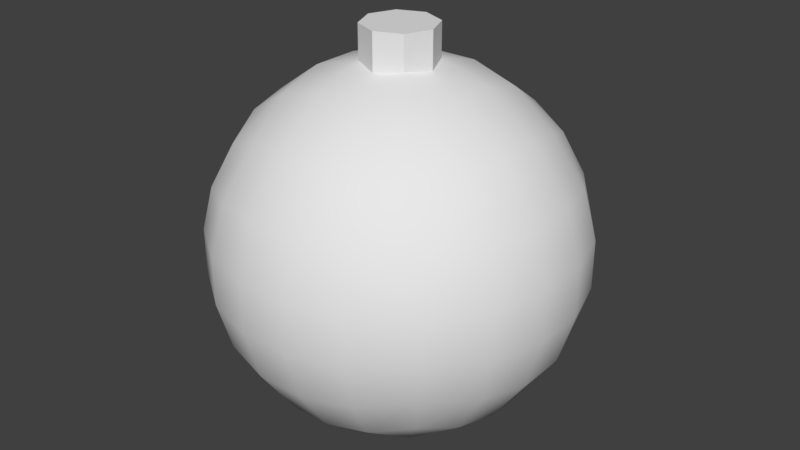# Source: Bomb.blend  (saved by Blender 2.79.0; exported with 4.5.12 LTS)
import bpy
from mathutils import Matrix  # noqa: F401  (used for matrix-valued properties, if any)

bpy.ops.wm.read_factory_settings(use_empty=True)
scene = bpy.context.scene
scene.name = 'Scene'

# ---- collections
col_collection_1 = bpy.data.collections.new('Collection 1'); scene.collection.children.link(col_collection_1)

# ---- materials (node trees are filled in below, after node groups)
mat_bomb = bpy.data.materials.new('Bomb')
mat_bomb.alpha_threshold = 0.0
mat_bomb.use_transparent_shadow = False
mat_bomb.roughness = 0.5

# ---- material node trees

# ---- world
world_world = bpy.data.worlds.new('World'); scene.world = world_world
world_world.color = (0.05088, 0.05088, 0.05088)
world_world.use_sun_shadow = False
world_world.sun_shadow_jitter_overblur = 0.0
world_world.cycles.sampling_method = 'MANUAL'

# ---- meshes
me_cylinder = bpy.data.meshes.new('Cylinder')
me_cylinder.from_pydata([(-2.935e-08, 0.1989, 0.8722), (-2.935e-08, 0.1989, 1.164), (0.1406, 0.1406, 0.8722), (0.1406, 0.1406, 1.164), (0.1989, -2.551e-09, 0.8722), (0.1989, -2.551e-09, 1.164), (0.1406, -0.1406, 0.8722), (0.1406, -0.1406, 1.164), (-4.674e-08, -0.1989, 0.8722), (-4.674e-08, -0.1989, 1.164), (-0.1406, -0.1406, 0.8722), (-0.1406, -0.1406, 1.164), (-0.1989, 8.514e-09, 0.8722), (-0.1989, 8.514e-09, 1.164), (-0.1406, 0.1406, 0.8722), (-0.1406, 0.1406, 1.164), (0.5774, 0.5774, -0.5774), (0.3464, 0.6633, -0.6633), (0.1155, 0.7024, -0.7024), (-0.1155, 0.7024, -0.7024), (-0.3464, 0.6633, -0.6633), (0.6633, 0.6633, -0.3464), (0.398, 0.8266, -0.398), (0.1327, 0.8971, -0.4214), (-0.1327, 0.8971, -0.4214), (-0.398, 0.8266, -0.398), (0.7024, 0.7024, -0.1155), (0.4214, 0.8971, -0.1327), (0.1405, 0.9801, -0.1405), (-0.1405, 0.9801, -0.1405), (-0.4214, 0.8971, -0.1327), (0.7024, 0.7024, 0.1155), (0.4214, 0.8971, 0.1327), (0.1405, 0.9801, 0.1405), (-0.1405, 0.9801, 0.1405), (-0.4214, 0.8971, 0.1327), (0.6633, 0.6633, 0.3464), (0.398, 0.8266, 0.398), (0.1327, 0.8971, 0.4214), (-0.1327, 0.8971, 0.4214), (-0.398, 0.8266, 0.398), (-0.5774, 0.5774, -0.5774), (-0.6633, 0.3464, -0.6633), (-0.7024, 0.1155, -0.7024), (-0.7024, -0.1155, -0.7024), (-0.6633, -0.3464, -0.6633), (-0.6633, 0.6633, -0.3464), (-0.8266, 0.398, -0.398), (-0.8971, 0.1327, -0.4214), (-0.8971, -0.1327, -0.4214), (-0.8266, -0.398, -0.398), (-0.7024, 0.7024, -0.1155), (-0.8971, 0.4214, -0.1327), (-0.9801, 0.1405, -0.1405), (-0.9801, -0.1405, -0.1405), (-0.8971, -0.4214, -0.1327), (-0.7024, 0.7024, 0.1155), (-0.8971, 0.4214, 0.1327), (-0.9801, 0.1405, 0.1405), (-0.9801, -0.1405, 0.1405), (-0.8971, -0.4214, 0.1327), (-0.6633, 0.6633, 0.3464), (-0.8266, 0.398, 0.398), (-0.8971, 0.1327, 0.4214), (-0.8971, -0.1327, 0.4214), (-0.8266, -0.398, 0.398), (-0.5774, -0.5774, -0.5774), (-0.3464, -0.6633, -0.6633), (-0.1155, -0.7024, -0.7024), (0.1155, -0.7024, -0.7024), (0.3464, -0.6633, -0.6633), (-0.6633, -0.6633, -0.3464), (-0.398, -0.8266, -0.398), (-0.1327, -0.8971, -0.4214), (0.1327, -0.8971, -0.4214), (0.398, -0.8266, -0.398), (-0.7024, -0.7024, -0.1155), (-0.4214, -0.8971, -0.1327), (-0.1405, -0.9801, -0.1405), (0.1405, -0.9801, -0.1405), (0.4214, -0.8971, -0.1327), (-0.7024, -0.7024, 0.1155), (-0.4214, -0.8971, 0.1327), (-0.1405, -0.9801, 0.1405), (0.1405, -0.9801, 0.1405), (0.4214, -0.8971, 0.1327), (-0.6633, -0.6633, 0.3464), (-0.398, -0.8266, 0.398), (-0.1327, -0.8971, 0.4214), (0.1327, -0.8971, 0.4214), (0.398, -0.8266, 0.398), (0.5774, -0.5774, -0.5774), (0.6633, -0.3464, -0.6633), (0.7024, -0.1155, -0.7024), (0.7024, 0.1155, -0.7024), (0.6633, 0.3464, -0.6633), (0.6633, -0.6633, -0.3464), (0.8266, -0.398, -0.398), (0.8971, -0.1327, -0.4214), (0.8971, 0.1327, -0.4214), (0.8266, 0.398, -0.398), (0.7024, -0.7024, -0.1155), (0.8971, -0.4214, -0.1327), (0.9801, -0.1405, -0.1405), (0.9801, 0.1405, -0.1405), (0.8971, 0.4214, -0.1327), (0.7024, -0.7024, 0.1155), (0.8971, -0.4214, 0.1327), (0.9801, -0.1405, 0.1405), (0.9801, 0.1405, 0.1405), (0.8971, 0.4214, 0.1327), (0.6633, -0.6633, 0.3464), (0.8266, -0.398, 0.398), (0.8971, -0.1327, 0.4214), (0.8971, 0.1327, 0.4214), (0.8266, 0.398, 0.398), (0.398, -0.398, -0.8266), (0.1327, -0.4214, -0.8971), (-0.1327, -0.4214, -0.8971), (-0.398, -0.398, -0.8266), (0.4214, -0.1327, -0.8971), (0.1405, -0.1405, -0.9801), (-0.1405, -0.1405, -0.9801), (-0.4214, -0.1327, -0.8971), (0.4214, 0.1327, -0.8971), (0.1405, 0.1405, -0.9801), (-0.1405, 0.1405, -0.9801), (-0.4214, 0.1327, -0.8971), (0.398, 0.398, -0.8266), (0.1327, 0.4214, -0.8971), (-0.1327, 0.4214, -0.8971), (-0.398, 0.398, -0.8266), (0.5774, 0.5774, 0.5774), (0.3464, 0.6633, 0.6633), (0.1155, 0.7024, 0.7024), (-0.1155, 0.7024, 0.7024), (-0.3464, 0.6633, 0.6633), (-0.5774, 0.5774, 0.5774), (0.6633, 0.3464, 0.6633), (0.398, 0.398, 0.8266), (0.1327, 0.4214, 0.8971), (-0.1327, 0.4214, 0.8971), (-0.398, 0.398, 0.8266), (-0.6633, 0.3464, 0.6633), (0.7024, 0.1155, 0.7024), (0.4214, 0.1327, 0.8971), (0.1405, 0.1405, 0.9801), (-0.1405, 0.1405, 0.9801), (-0.4214, 0.1327, 0.8971), (-0.7024, 0.1155, 0.7024), (0.7024, -0.1155, 0.7024), (0.4214, -0.1327, 0.8971), (0.1405, -0.1405, 0.9801), (-0.1405, -0.1405, 0.9801), (-0.4214, -0.1327, 0.8971), (-0.7024, -0.1155, 0.7024), (0.6633, -0.3464, 0.6633), (0.398, -0.398, 0.8266), (0.1327, -0.4214, 0.8971), (-0.1327, -0.4214, 0.8971), (-0.398, -0.398, 0.8266), (-0.6633, -0.3464, 0.6633), (0.5774, -0.5774, 0.5774), (0.3464, -0.6633, 0.6633), (0.1155, -0.7024, 0.7024), (-0.1155, -0.7024, 0.7024), (-0.3464, -0.6633, 0.6633), (-0.5774, -0.5774, 0.5774)], [], [(0, 1, 3, 2), (2, 3, 5, 4), (4, 5, 7, 6), (6, 7, 9, 8), (8, 9, 11, 10), (10, 11, 13, 12), (3, 1, 15, 13, 11, 9, 7, 5), (12, 13, 15, 14), (14, 15, 1, 0), (0, 2, 4, 6, 8, 10, 12, 14), (16, 17, 22, 21), (17, 18, 23, 22), (18, 19, 24, 23), (19, 20, 25, 24), (20, 41, 46, 25), (21, 22, 27, 26), (22, 23, 28, 27), (23, 24, 29, 28), (24, 25, 30, 29), (25, 46, 51, 30), (26, 27, 32, 31), (27, 28, 33, 32), (28, 29, 34, 33), (29, 30, 35, 34), (30, 51, 56, 35), (31, 32, 37, 36), (32, 33, 38, 37), (33, 34, 39, 38), (34, 35, 40, 39), (35, 56, 61, 40), (36, 37, 133, 132), (37, 38, 134, 133), (38, 39, 135, 134), (39, 40, 136, 135), (40, 61, 137, 136), (41, 42, 47, 46), (42, 43, 48, 47), (43, 44, 49, 48), (44, 45, 50, 49), (45, 66, 71, 50), (46, 47, 52, 51), (47, 48, 53, 52), (48, 49, 54, 53), (49, 50, 55, 54), (50, 71, 76, 55), (51, 52, 57, 56), (52, 53, 58, 57), (53, 54, 59, 58), (54, 55, 60, 59), (55, 76, 81, 60), (56, 57, 62, 61), (57, 58, 63, 62), (58, 59, 64, 63), (59, 60, 65, 64), (60, 81, 86, 65), (61, 62, 143, 137), (62, 63, 149, 143), (63, 64, 155, 149), (64, 65, 161, 155), (65, 86, 167, 161), (66, 67, 72, 71), (67, 68, 73, 72), (68, 69, 74, 73), (69, 70, 75, 74), (70, 91, 96, 75), (71, 72, 77, 76), (72, 73, 78, 77), (73, 74, 79, 78), (74, 75, 80, 79), (75, 96, 101, 80), (76, 77, 82, 81), (77, 78, 83, 82), (78, 79, 84, 83), (79, 80, 85, 84), (80, 101, 106, 85), (81, 82, 87, 86), (82, 83, 88, 87), (83, 84, 89, 88), (84, 85, 90, 89), (85, 106, 111, 90), (86, 87, 166, 167), (87, 88, 165, 166), (88, 89, 164, 165), (89, 90, 163, 164), (90, 111, 162, 163), (91, 92, 97, 96), (92, 93, 98, 97), (93, 94, 99, 98), (94, 95, 100, 99), (95, 16, 21, 100), (96, 97, 102, 101), (97, 98, 103, 102), (98, 99, 104, 103), (99, 100, 105, 104), (100, 21, 26, 105), (101, 102, 107, 106), (102, 103, 108, 107), (103, 104, 109, 108), (104, 105, 110, 109), (105, 26, 31, 110), (106, 107, 112, 111), (107, 108, 113, 112), (108, 109, 114, 113), (109, 110, 115, 114), (110, 31, 36, 115), (111, 112, 156, 162), (112, 113, 150, 156), (113, 114, 144, 150), (114, 115, 138, 144), (115, 36, 132, 138), (91, 70, 116, 92), (70, 69, 117, 116), (69, 68, 118, 117), (68, 67, 119, 118), (67, 66, 45, 119), (92, 116, 120, 93), (116, 117, 121, 120), (117, 118, 122, 121), (118, 119, 123, 122), (119, 45, 44, 123), (93, 120, 124, 94), (120, 121, 125, 124), (121, 122, 126, 125), (122, 123, 127, 126), (123, 44, 43, 127), (94, 124, 128, 95), (124, 125, 129, 128), (125, 126, 130, 129), (126, 127, 131, 130), (127, 43, 42, 131), (95, 128, 17, 16), (128, 129, 18, 17), (129, 130, 19, 18), (130, 131, 20, 19), (131, 42, 41, 20), (132, 133, 139, 138), (133, 134, 140, 139), (134, 135, 141, 140), (135, 136, 142, 141), (136, 137, 143, 142), (138, 139, 145, 144), (139, 140, 146, 145), (140, 141, 147, 146), (141, 142, 148, 147), (142, 143, 149, 148), (144, 145, 151, 150), (145, 146, 152, 151), (146, 147, 153, 152), (147, 148, 154, 153), (148, 149, 155, 154), (150, 151, 157, 156), (151, 152, 158, 157), (152, 153, 159, 158), (153, 154, 160, 159), (154, 155, 161, 160), (156, 157, 163, 162), (157, 158, 164, 163), (158, 159, 165, 164), (159, 160, 166, 165), (160, 161, 167, 166)])
me_cylinder.polygons.foreach_set('use_smooth', [0, 0, 0, 0, 0, 0, 0, 0, 0, 0, 1, 1, 1, 1, 1, 1, 1, 1, 1, 1, 1, 1, 1, 1, 1, 1, 1, 1, 1, 1, 1, 1, 1, 1, 1, 1, 1, 1, 1, 1, 1, 1, 1, 1, 1, 1, 1, 1, 1, 1, 1, 1, 1, 1, 1, 1, 1, 1, 1, 1, 1, 1, 1, 1, 1, 1, 1, 1, 1, 1, 1, 1, 1, 1, 1, 1, 1, 1, 1, 1, 1, 1, 1, 1, 1, 1, 1, 1, 1, 1, 1, 1, 1, 1, 1, 1, 1, 1, 1, 1, 1, 1, 1, 1, 1, 1, 1, 1, 1, 1, 1, 1, 1, 1, 1, 1, 1, 1, 1, 1, 1, 1, 1, 1, 1, 1, 1, 1, 1, 1, 1, 1, 1, 1, 1, 1, 1, 1, 1, 1, 1, 1, 1, 1, 1, 1, 1, 1, 1, 1, 1, 1, 1, 1, 1, 1, 1, 1, 1, 1])
_uv = me_cylinder.uv_layers.new(name='Bomb')
_uv.uv.foreach_set('vector', [0.6588, 0.2877, 0.6329, 0.2198, 0.6384, 0.213, 0.7048, 0.2424, 0.7048, 0.2424, 0.6384, 0.213, 0.6368, 0.2044, 0.7045, 0.1775, 0.7045, 0.1775, 0.6368, 0.2044, 0.6294, 0.1989, 0.6586, 0.1321, 0.6586, 0.1321, 0.6294, 0.1989, 0.6203, 0.2001, 0.5941, 0.1321, 0.5941, 0.1321, 0.6203, 0.2001, 0.6148, 0.2071, 0.5483, 0.1777, 0.5483, 0.1777, 0.6148, 0.2071, 0.6161, 0.2157, 0.5486, 0.2425, 0.9625, 0.2616, 0.9402, 0.2839, 0.9086, 0.2839, 0.8863, 0.2616, 0.8863, 0.23, 0.9086, 0.2077, 0.9402, 0.2077, 0.9625, 0.23, 0.5486, 0.2425, 0.6161, 0.2157, 0.6237, 0.2205, 0.5949, 0.2876, 0.5949, 0.2876, 0.6237, 0.2205, 0.6329, 0.2198, 0.6588, 0.2877, 0.8323, 0.2077, 0.8639, 0.2077, 0.8862, 0.23, 0.8862, 0.2616, 0.8639, 0.2839, 0.8323, 0.2839, 0.81, 0.2616, 0.81, 0.23, 0.2176, 0.7392, 0.1827, 0.7481, 0.1841, 0.7067, 0.2254, 0.704, 0.1827, 0.7481, 0.1507, 0.7521, 0.1503, 0.7085, 0.1841, 0.7067, 0.1507, 0.7521, 0.1195, 0.7531, 0.1182, 0.7089, 0.1503, 0.7085, 0.1195, 0.7531, 0.08689, 0.7502, 0.0841, 0.7083, 0.1182, 0.7089, 0.08689, 0.7502, 0.0511, 0.7423, 0.04213, 0.7068, 0.0841, 0.7083, 0.2254, 0.704, 0.1841, 0.7067, 0.1848, 0.6729, 0.2284, 0.6719, 0.1841, 0.7067, 0.1503, 0.7085, 0.15, 0.6737, 0.1848, 0.6729, 0.1503, 0.7085, 0.1182, 0.7089, 0.1173, 0.674, 0.15, 0.6737, 0.1182, 0.7089, 0.0841, 0.7083, 0.08243, 0.6742, 0.1173, 0.674, 0.0841, 0.7083, 0.04213, 0.7068, 0.03816, 0.6743, 0.08243, 0.6742, 0.2284, 0.6719, 0.1848, 0.6729, 0.1841, 0.6408, 0.2284, 0.6407, 0.1848, 0.6729, 0.15, 0.6737, 0.1493, 0.641, 0.1841, 0.6408, 0.15, 0.6737, 0.1173, 0.674, 0.1165, 0.6413, 0.1493, 0.641, 0.1173, 0.674, 0.08243, 0.6742, 0.0818, 0.6421, 0.1165, 0.6413, 0.08243, 0.6742, 0.03816, 0.6743, 0.03816, 0.6431, 0.0818, 0.6421, 0.2284, 0.6407, 0.1841, 0.6408, 0.1825, 0.6067, 0.2244, 0.6082, 0.1841, 0.6408, 0.1493, 0.641, 0.1484, 0.6061, 0.1825, 0.6067, 0.1493, 0.641, 0.1165, 0.6413, 0.1163, 0.6065, 0.1484, 0.6061, 0.1165, 0.6413, 0.0818, 0.6421, 0.0825, 0.6083, 0.1163, 0.6065, 0.0818, 0.6421, 0.03816, 0.6431, 0.04119, 0.611, 0.0825, 0.6083, 0.2244, 0.6082, 0.1825, 0.6067, 0.1797, 0.5648, 0.2155, 0.5727, 0.1825, 0.6067, 0.1484, 0.6061, 0.147, 0.5619, 0.1797, 0.5648, 0.1484, 0.6061, 0.1163, 0.6065, 0.1158, 0.5629, 0.147, 0.5619, 0.1163, 0.6065, 0.0825, 0.6083, 0.08386, 0.5669, 0.1158, 0.5629, 0.0825, 0.6083, 0.04119, 0.611, 0.04893, 0.5758, 0.08386, 0.5669, 0.4256, 0.7392, 0.3907, 0.7481, 0.392, 0.7067, 0.4333, 0.704, 0.3907, 0.7481, 0.3587, 0.7521, 0.3583, 0.7085, 0.392, 0.7067, 0.3587, 0.7521, 0.3275, 0.7531, 0.3261, 0.7089, 0.3583, 0.7085, 0.3275, 0.7531, 0.2949, 0.7502, 0.2921, 0.7083, 0.3261, 0.7089, 0.2949, 0.7502, 0.2591, 0.7423, 0.2501, 0.7068, 0.2921, 0.7083, 0.4333, 0.704, 0.392, 0.7067, 0.3927, 0.6729, 0.4364, 0.6719, 0.392, 0.7067, 0.3583, 0.7085, 0.358, 0.6737, 0.3927, 0.6729, 0.3583, 0.7085, 0.3261, 0.7089, 0.3252, 0.674, 0.358, 0.6737, 0.3261, 0.7089, 0.2921, 0.7083, 0.2904, 0.6742, 0.3252, 0.674, 0.2921, 0.7083, 0.2501, 0.7068, 0.2461, 0.6743, 0.2904, 0.6742, 0.4364, 0.6719, 0.3927, 0.6729, 0.3921, 0.6408, 0.4364, 0.6407, 0.3927, 0.6729, 0.358, 0.6737, 0.3573, 0.641, 0.3921, 0.6408, 0.358, 0.6737, 0.3252, 0.674, 0.3245, 0.6413, 0.3573, 0.641, 0.3252, 0.674, 0.2904, 0.6742, 0.2898, 0.6421, 0.3245, 0.6413, 0.2904, 0.6742, 0.2461, 0.6743, 0.2461, 0.6431, 0.2898, 0.6421, 0.4364, 0.6407, 0.3921, 0.6408, 0.3904, 0.6067, 0.4324, 0.6082, 0.3921, 0.6408, 0.3573, 0.641, 0.3564, 0.6061, 0.3904, 0.6067, 0.3573, 0.641, 0.3245, 0.6413, 0.3242, 0.6065, 0.3564, 0.6061, 0.3245, 0.6413, 0.2898, 0.6421, 0.2905, 0.6083, 0.3242, 0.6065, 0.2898, 0.6421, 0.2461, 0.6431, 0.2492, 0.611, 0.2905, 0.6083, 0.4324, 0.6082, 0.3904, 0.6067, 0.3876, 0.5648, 0.4234, 0.5727, 0.3904, 0.6067, 0.3564, 0.6061, 0.355, 0.5619, 0.3876, 0.5648, 0.3564, 0.6061, 0.3242, 0.6065, 0.3238, 0.5629, 0.355, 0.5619, 0.3242, 0.6065, 0.2905, 0.6083, 0.2918, 0.5669, 0.3238, 0.5629, 0.2905, 0.6083, 0.2492, 0.611, 0.2569, 0.5758, 0.2918, 0.5669, 0.6569, 0.6692, 0.7184, 0.6557, 0.7137, 0.7279, 0.6414, 0.7303, 0.7184, 0.6557, 0.7745, 0.6504, 0.7728, 0.7267, 0.7137, 0.7279, 0.7745, 0.6504, 0.829, 0.6504, 0.8289, 0.7278, 0.7728, 0.7267, 0.829, 0.6504, 0.8858, 0.6574, 0.8884, 0.7307, 0.8289, 0.7278, 0.8858, 0.6574, 0.9479, 0.673, 0.9616, 0.7355, 0.8884, 0.7307, 0.6414, 0.7303, 0.7137, 0.7279, 0.7106, 0.7868, 0.6344, 0.7861, 0.7137, 0.7279, 0.7728, 0.7267, 0.7713, 0.7873, 0.7106, 0.7868, 0.7728, 0.7267, 0.8289, 0.7278, 0.8286, 0.7886, 0.7713, 0.7873, 0.8289, 0.7278, 0.8884, 0.7307, 0.8894, 0.7902, 0.8286, 0.7886, 0.8884, 0.7307, 0.9616, 0.7355, 0.9667, 0.7925, 0.8894, 0.7902, 0.6344, 0.7861, 0.7106, 0.7868, 0.7099, 0.843, 0.6326, 0.8406, 0.7106, 0.7868, 0.7713, 0.7873, 0.7708, 0.8446, 0.7099, 0.843, 0.7713, 0.7873, 0.8286, 0.7886, 0.828, 0.8458, 0.7708, 0.8446, 0.8286, 0.7886, 0.8894, 0.7902, 0.8887, 0.8463, 0.828, 0.8458, 0.8894, 0.7902, 0.9667, 0.7925, 0.965, 0.847, 0.8887, 0.8463, 0.6326, 0.8406, 0.7099, 0.843, 0.7109, 0.9025, 0.6378, 0.8976, 0.7099, 0.843, 0.7708, 0.8446, 0.7704, 0.9054, 0.7109, 0.9025, 0.7708, 0.8446, 0.828, 0.8458, 0.8265, 0.9065, 0.7704, 0.9054, 0.828, 0.8458, 0.8887, 0.8463, 0.8856, 0.9053, 0.8265, 0.9065, 0.8887, 0.8463, 0.965, 0.847, 0.9579, 0.9029, 0.8856, 0.9053, 0.6378, 0.8976, 0.7109, 0.9025, 0.7135, 0.9758, 0.6514, 0.9602, 0.7109, 0.9025, 0.7704, 0.9054, 0.7703, 0.9828, 0.7135, 0.9758, 0.7704, 0.9054, 0.8265, 0.9065, 0.8248, 0.9828, 0.7703, 0.9828, 0.8265, 0.9065, 0.8856, 0.9053, 0.8809, 0.9775, 0.8248, 0.9828, 0.8856, 0.9053, 0.9579, 0.9029, 0.9424, 0.964, 0.8809, 0.9775, 0.2572, 0.3634, 0.2924, 0.3557, 0.2897, 0.397, 0.2483, 0.3984, 0.2924, 0.3557, 0.3245, 0.3527, 0.3235, 0.3963, 0.2897, 0.397, 0.3245, 0.3527, 0.3557, 0.3527, 0.3556, 0.3969, 0.3235, 0.3963, 0.3557, 0.3527, 0.3882, 0.3566, 0.3897, 0.3986, 0.3556, 0.3969, 0.3882, 0.3566, 0.4237, 0.3656, 0.4316, 0.4014, 0.3897, 0.3986, 0.2483, 0.3984, 0.2897, 0.397, 0.2879, 0.4308, 0.2443, 0.4304, 0.2897, 0.397, 0.3235, 0.3963, 0.3227, 0.431, 0.2879, 0.4308, 0.3235, 0.3963, 0.3556, 0.3969, 0.3554, 0.4318, 0.3227, 0.431, 0.3556, 0.3969, 0.3897, 0.3986, 0.3902, 0.4327, 0.3554, 0.4318, 0.3897, 0.3986, 0.4316, 0.4014, 0.4345, 0.434, 0.3902, 0.4327, 0.2443, 0.4304, 0.2879, 0.4308, 0.2875, 0.4629, 0.2433, 0.4616, 0.2879, 0.4308, 0.3227, 0.431, 0.3223, 0.4638, 0.2875, 0.4629, 0.3227, 0.431, 0.3554, 0.4318, 0.3551, 0.4645, 0.3223, 0.4638, 0.3554, 0.4318, 0.3902, 0.4327, 0.3898, 0.4648, 0.3551, 0.4645, 0.3902, 0.4327, 0.4345, 0.434, 0.4335, 0.4652, 0.3898, 0.4648, 0.2433, 0.4616, 0.2875, 0.4629, 0.2881, 0.497, 0.2462, 0.4942, 0.2875, 0.4629, 0.3223, 0.4638, 0.3222, 0.4986, 0.2881, 0.497, 0.3223, 0.4638, 0.3551, 0.4645, 0.3543, 0.4993, 0.3222, 0.4986, 0.3551, 0.4645, 0.3898, 0.4648, 0.3881, 0.4986, 0.3543, 0.4993, 0.3898, 0.4648, 0.4335, 0.4652, 0.4294, 0.4972, 0.3881, 0.4986, 0.2462, 0.4942, 0.2881, 0.497, 0.2896, 0.5389, 0.2541, 0.53, 0.2881, 0.497, 0.3222, 0.4986, 0.3221, 0.5429, 0.2896, 0.5389, 0.3222, 0.4986, 0.3543, 0.4993, 0.3533, 0.5429, 0.3221, 0.5429, 0.3543, 0.4993, 0.3881, 0.4986, 0.3854, 0.5399, 0.3533, 0.5429, 0.3881, 0.4986, 0.4294, 0.4972, 0.4206, 0.5321, 0.3854, 0.5399, 0.2116, 0.5321, 0.1765, 0.5399, 0.1791, 0.4986, 0.2205, 0.4972, 0.1765, 0.5399, 0.1443, 0.5429, 0.1453, 0.4993, 0.1791, 0.4986, 0.1443, 0.5429, 0.1131, 0.5429, 0.1132, 0.4986, 0.1453, 0.4993, 0.1131, 0.5429, 0.08062, 0.5389, 0.07917, 0.497, 0.1132, 0.4986, 0.08062, 0.5389, 0.04511, 0.53, 0.03727, 0.4942, 0.07917, 0.497, 0.2205, 0.4972, 0.1791, 0.4986, 0.1809, 0.4648, 0.2246, 0.4652, 0.1791, 0.4986, 0.1453, 0.4993, 0.1462, 0.4645, 0.1809, 0.4648, 0.1453, 0.4993, 0.1132, 0.4986, 0.1134, 0.4638, 0.1462, 0.4645, 0.1132, 0.4986, 0.07917, 0.497, 0.07858, 0.4629, 0.1134, 0.4638, 0.07917, 0.497, 0.03727, 0.4942, 0.03433, 0.4616, 0.07858, 0.4629, 0.2246, 0.4652, 0.1809, 0.4648, 0.1813, 0.4327, 0.2255, 0.434, 0.1809, 0.4648, 0.1462, 0.4645, 0.1465, 0.4318, 0.1813, 0.4327, 0.1462, 0.4645, 0.1134, 0.4638, 0.1137, 0.431, 0.1465, 0.4318, 0.1134, 0.4638, 0.07858, 0.4629, 0.07898, 0.4308, 0.1137, 0.431, 0.07858, 0.4629, 0.03433, 0.4616, 0.03533, 0.4304, 0.07898, 0.4308, 0.2255, 0.434, 0.1813, 0.4327, 0.1807, 0.3986, 0.2226, 0.4014, 0.1813, 0.4327, 0.1465, 0.4318, 0.1467, 0.3969, 0.1807, 0.3986, 0.1465, 0.4318, 0.1137, 0.431, 0.1145, 0.3963, 0.1467, 0.3969, 0.1137, 0.431, 0.07898, 0.4308, 0.08075, 0.397, 0.1145, 0.3963, 0.07898, 0.4308, 0.03533, 0.4304, 0.03938, 0.3984, 0.08075, 0.397, 0.2226, 0.4014, 0.1807, 0.3986, 0.1793, 0.3566, 0.2148, 0.3656, 0.1807, 0.3986, 0.1467, 0.3969, 0.1467, 0.3527, 0.1793, 0.3566, 0.1467, 0.3969, 0.1145, 0.3963, 0.1155, 0.3527, 0.1467, 0.3527, 0.1145, 0.3963, 0.08075, 0.397, 0.08343, 0.3557, 0.1155, 0.3527, 0.08075, 0.397, 0.03938, 0.3984, 0.04823, 0.3634, 0.08343, 0.3557, 0.2201, 0.9459, 0.1851, 0.9548, 0.1865, 0.9134, 0.2278, 0.9107, 0.1851, 0.9548, 0.1531, 0.9588, 0.1527, 0.9152, 0.1865, 0.9134, 0.1531, 0.9588, 0.1219, 0.9598, 0.1206, 0.9156, 0.1527, 0.9152, 0.1219, 0.9598, 0.08931, 0.9569, 0.08652, 0.915, 0.1206, 0.9156, 0.08931, 0.9569, 0.05353, 0.9491, 0.04456, 0.9135, 0.08652, 0.915, 0.2278, 0.9107, 0.1865, 0.9134, 0.1872, 0.8796, 0.2308, 0.8786, 0.1865, 0.9134, 0.1527, 0.9152, 0.1524, 0.8804, 0.1872, 0.8796, 0.1527, 0.9152, 0.1206, 0.9156, 0.1197, 0.8808, 0.1524, 0.8804, 0.1206, 0.9156, 0.08652, 0.915, 0.08485, 0.881, 0.1197, 0.8808, 0.08652, 0.915, 0.04456, 0.9135, 0.04058, 0.881, 0.08485, 0.881, 0.2308, 0.8786, 0.1872, 0.8796, 0.1866, 0.8475, 0.2308, 0.8474, 0.1872, 0.8796, 0.1524, 0.8804, 0.1517, 0.8477, 0.1866, 0.8475, 0.1524, 0.8804, 0.1197, 0.8808, 0.119, 0.848, 0.1517, 0.8477, 0.1197, 0.8808, 0.08485, 0.881, 0.08423, 0.8488, 0.119, 0.848, 0.08485, 0.881, 0.04058, 0.881, 0.04058, 0.8498, 0.08423, 0.8488, 0.2308, 0.8474, 0.1866, 0.8475, 0.1849, 0.8134, 0.2269, 0.8149, 0.1866, 0.8475, 0.1517, 0.8477, 0.1508, 0.8129, 0.1849, 0.8134, 0.1517, 0.8477, 0.119, 0.848, 0.1187, 0.8133, 0.1508, 0.8129, 0.119, 0.848, 0.08423, 0.8488, 0.08492, 0.815, 0.1187, 0.8133, 0.08423, 0.8488, 0.04058, 0.8498, 0.04362, 0.8177, 0.08492, 0.815, 0.2269, 0.8149, 0.1849, 0.8134, 0.1821, 0.7716, 0.2179, 0.7794, 0.1849, 0.8134, 0.1508, 0.8129, 0.1495, 0.7686, 0.1821, 0.7716, 0.1508, 0.8129, 0.1187, 0.8133, 0.1183, 0.7696, 0.1495, 0.7686, 0.1187, 0.8133, 0.08492, 0.815, 0.08628, 0.7737, 0.1183, 0.7696, 0.08492, 0.815, 0.04362, 0.8177, 0.05135, 0.7825, 0.08628, 0.7737])
me_cylinder.materials.append(mat_bomb)
me_cylinder.use_remesh_preserve_volume = False
me_cylinder.use_remesh_preserve_attributes = False
me_cylinder.use_mirror_vertex_groups = False
me_cylinder.update()

# ---- objects
ob_cylinder = bpy.data.objects.new('Cylinder', me_cylinder)

# ---- transforms, parenting, visibility, modifiers, constraints
ob_cylinder.location = (0.0, 0.0, 0.0)
ob_cylinder.lineart.crease_threshold = 0.0

# ---- collection membership
col_collection_1.objects.link(ob_cylinder)

# ---- scene / render settings (as saved in the file)
scene.frame_start = 1; scene.frame_end = 250; scene.frame_set(1)
scene.render.engine = 'BLENDER_EEVEE_NEXT'
scene.render.resolution_percentage = 50
scene.render.dither_intensity = 0.0
scene.cycles.use_denoising = False
scene.cycles.samples = 128
scene.cycles.sampling_pattern = 'TABULATED_SOBOL'
scene.cycles.use_adaptive_sampling = False
scene.cycles.use_light_tree = False
scene.cycles.blur_glossy = 0.0
scene.cycles.sample_clamp_indirect = 0.0
scene.view_settings.view_transform = 'Standard'
bpy.context.view_layer.update()

# ---- added for rendering (the .blend has no active camera and no usable light): camera, sun
cam_auto = bpy.data.cameras.new('AutoCamera')
cam_auto.lens = 50.0
cam_auto.sensor_width = 36.0
cam_auto.clip_end = 1000.0
ob_auto_camera = bpy.data.objects.new('AutoCamera', cam_auto)
scene.collection.objects.link(ob_auto_camera)
ob_auto_camera.location = (3.24267, -3.8912, 2.68632)
ob_auto_camera.rotation_euler = (1.09748, -7.21219e-08, 0.694738)
scene.camera = ob_auto_camera
light_auto_sun = bpy.data.lights.new('AutoSun', 'SUN')
light_auto_sun.energy = 3.0
light_auto_sun.angle = 0.0523599
ob_auto_sun = bpy.data.objects.new('AutoSun', light_auto_sun)
scene.collection.objects.link(ob_auto_sun)
ob_auto_sun.rotation_euler = (0.872665, 0.174533, 0.523599)
bpy.context.view_layer.update()
